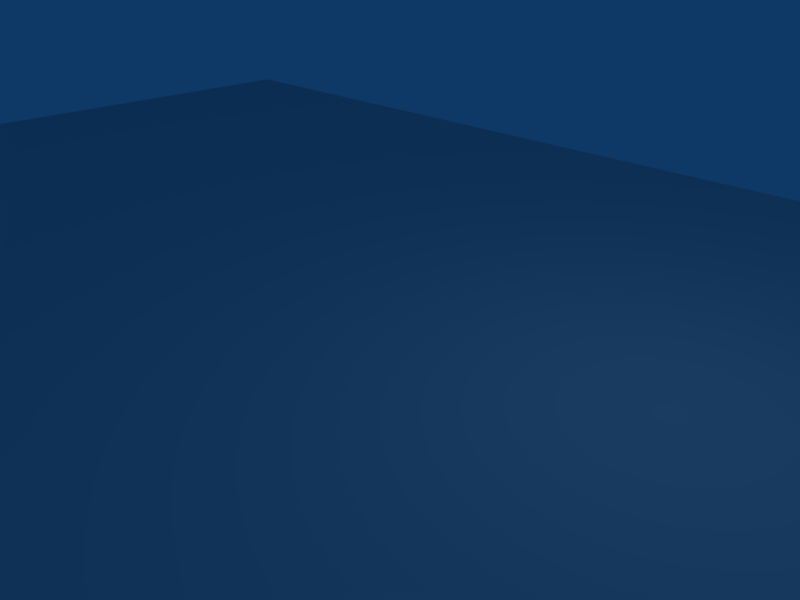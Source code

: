 # Source: movie.blend  (saved by Blender 2.49.2; exported with 4.5.12 LTS)
import bpy
from mathutils import Matrix  # noqa: F401  (used for matrix-valued properties, if any)

bpy.ops.wm.read_factory_settings(use_empty=True)
scene = bpy.context.scene
scene.name = 'Scene'

# ---- collections
col_collection_1 = bpy.data.collections.new('Collection 1'); scene.collection.children.link(col_collection_1)

# ---- materials (node trees are filled in below, after node groups)
mat_moviemat = bpy.data.materials.new('movieMat')
mat_moviemat.alpha_threshold = 0.0
mat_moviemat.preview_render_type = 'FLAT'
mat_moviemat.roughness = 0.5
mat_moviemat.specular_intensity = 0.0
mat_moviemat.line_color = (0.0, 0.0, 0.0, 1.0)

# ---- material node trees

# ---- world
world_world = bpy.data.worlds.new('World'); scene.world = world_world
world_world.color = (0.05656, 0.2208, 0.4)
world_world.use_sun_shadow = False
world_world.sun_shadow_jitter_overblur = 0.0
world_world.cycles.sampling_method = 'MANUAL'
world_world.cycles.sample_map_resolution = 256

# ---- cameras
cam_camera = bpy.data.cameras.new('Camera')
cam_camera.passepartout_alpha = 0.2
cam_camera.clip_end = 100.0
cam_camera.lens = 35.0
cam_camera.ortho_scale = 7.314
cam_camera.show_passepartout = False
cam_camera.show_safe_areas = True
cam_camera.dof.focus_distance = 0.0
cam_camera.dof.aperture_fstop = 128.0

# ---- lights
light_spot = bpy.data.lights.new('Spot', 'POINT')
light_spot.transmission_factor = 0.0
light_spot.cutoff_distance = 30.0
light_spot.energy = 100.0
light_spot.shadow_buffer_clip_start = 1.001
light_spot.shadow_soft_size = 1.0
light_spot.shadow_maximum_resolution = 0.006
light_spot.use_absolute_resolution = True
light_spot.cycles.use_multiple_importance_sampling = False

# ---- meshes
me_movie = bpy.data.meshes.new('movie')
me_movie.from_pydata([(16.8, 9.7, 0.0), (16.8, -9.7, 0.0), (-16.8, -9.7, 0.0), (-16.8, 9.7, 0.0)], [], [(0, 3, 2, 1)])
_uv = me_movie.uv_layers.new(name='UVTex')
_uv.uv.foreach_set('vector', [1.0, 1.0, 5.677e-08, 1.0, 0.0, 0.0, 1.0, 0.0])
me_movie.materials.append(mat_moviemat)
me_movie.use_remesh_preserve_volume = False
me_movie.use_remesh_preserve_attributes = False
me_movie.use_mirror_vertex_groups = False
me_movie.update()

# ---- objects
ob_movie = bpy.data.objects.new('movie', me_movie)
ob_lamp = bpy.data.objects.new('Lamp', light_spot)
ob_camera = bpy.data.objects.new('Camera', cam_camera)

# ---- transforms, parenting, visibility, modifiers, constraints
ob_movie.location = (0.0, 0.0, 0.0)
ob_movie.lock_rotations_4d = False
ob_movie.empty_display_type = 'ARROWS'
ob_movie.lineart.crease_threshold = 0.0
ob_lamp.location = (4.076, 1.005, 5.904)
ob_lamp.rotation_euler = (0.6503, 0.05522, 1.866)
ob_lamp.lock_rotations_4d = False
ob_lamp.empty_display_type = 'ARROWS'
ob_lamp.color = (0.0, 0.0, 0.0, 0.0)
ob_lamp.lineart.crease_threshold = 0.0
ob_camera.location = (7.481, -6.508, 5.344)
ob_camera.rotation_euler = (1.109, 0.01082, 0.8149)
ob_camera.lock_rotations_4d = False
ob_camera.empty_display_type = 'ARROWS'
ob_camera.color = (0.0, 0.0, 0.0, 0.0)
ob_camera.display_type = 'WIRE'
ob_camera.lineart.crease_threshold = 0.0

# ---- collection membership
col_collection_1.objects.link(ob_movie)
col_collection_1.objects.link(ob_lamp)
col_collection_1.objects.link(ob_camera)

# ---- scene / render settings (as saved in the file)
scene.camera = ob_camera
scene.frame_start = 1; scene.frame_end = 250; scene.frame_set(1)
scene.render.engine = 'BLENDER_EEVEE_NEXT'
scene.render.image_settings.file_format = 'JPEG'
scene.render.image_settings.color_mode = 'RGB'
scene.render.image_settings.compression = 90
scene.render.resolution_x = 800
scene.render.resolution_y = 600
scene.render.pixel_aspect_x = 100.0
scene.render.pixel_aspect_y = 100.0
scene.render.fps = 25
scene.render.dither_intensity = 0.0
scene.render.use_compositing = False
scene.render.use_sequencer = False
scene.render.bake_margin = 2
scene.render.bake_bias = 0.0
scene.render.use_stamp_time = False
scene.render.use_stamp_date = False
scene.render.use_stamp_frame = False
scene.render.use_stamp_camera = False
scene.render.use_stamp_scene = False
scene.render.use_stamp_filename = False
scene.render.use_stamp_render_time = False
scene.render.stamp_font_size = 0
scene.cycles.use_denoising = False
scene.cycles.samples = 10
scene.cycles.sampling_pattern = 'TABULATED_SOBOL'
scene.cycles.light_sampling_threshold = 0.0
scene.cycles.use_adaptive_sampling = False
scene.cycles.use_light_tree = False
scene.cycles.blur_glossy = 0.0
scene.cycles.volume_bounces = 1
scene.cycles.pixel_filter_type = 'GAUSSIAN'
scene.cycles.sample_clamp_indirect = 0.0
scene.view_settings.view_transform = 'Raw'
bpy.context.view_layer.update()
